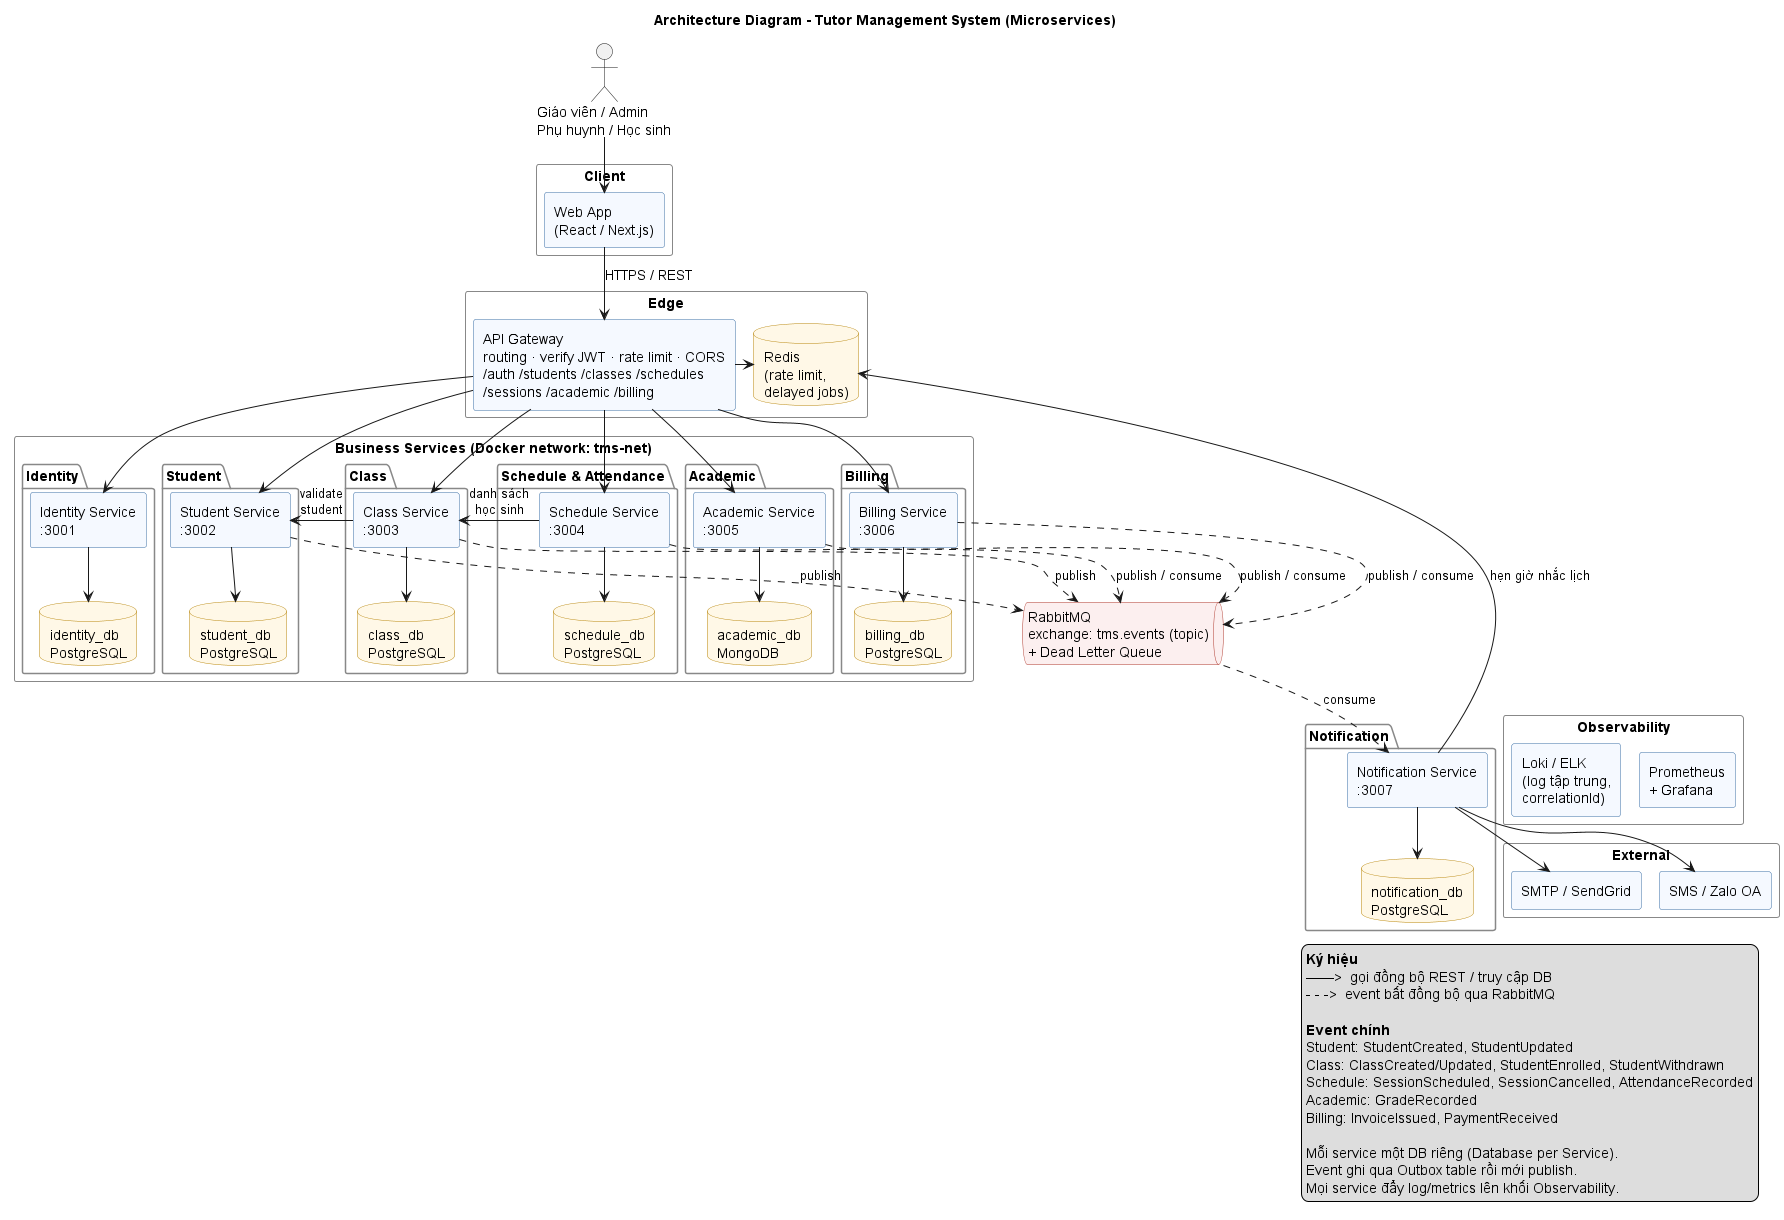

The diagram above was rendered by PlantUML. Its source (embedded in the PNG):
@startuml 02-architecture
' Architecture diagram - Microservices
' Bỏ dòng pragma nếu máy đã cài Graphviz
!pragma layout smetana
title Architecture Diagram - Tutor Management System (Microservices)
top to bottom direction
skinparam componentStyle rectangle
skinparam shadowing false
skinparam nodesep 40
skinparam ranksep 60
skinparam component {
  BackgroundColor #F5F9FF
  BorderColor #3A6EA5
}
skinparam database {
  BackgroundColor #FFF8E7
  BorderColor #B8860B
}
skinparam queue {
  BackgroundColor #FCEFEF
  BorderColor #B03A2E
}
skinparam package {
  BorderColor #888888
}

actor "Giáo viên / Admin\nPhụ huynh / Học sinh" as Users

rectangle "Client" {
  component "Web App\n(React / Next.js)" as Web
}

rectangle "Edge" {
  component "API Gateway\nrouting · verify JWT · rate limit · CORS\n/auth /students /classes /schedules\n/sessions /academic /billing" as GW
  database "Redis\n(rate limit,\ndelayed jobs)" as Redis
}

rectangle "Business Services (Docker network: tms-net)" {
  package "Identity" as PI {
    component "Identity Service\n:3001" as IdS
    database "identity_db\nPostgreSQL" as IdDB
  }
  package "Student" as PS {
    component "Student Service\n:3002" as StS
    database "student_db\nPostgreSQL" as StDB
  }
  package "Class" as PC {
    component "Class Service\n:3003" as ClS
    database "class_db\nPostgreSQL" as ClDB
  }
  package "Schedule & Attendance" as PSc {
    component "Schedule Service\n:3004" as ScS
    database "schedule_db\nPostgreSQL" as ScDB
  }
  package "Academic" as PA {
    component "Academic Service\n:3005" as AcS
    database "academic_db\nMongoDB" as AcDB
  }
  package "Billing" as PB {
    component "Billing Service\n:3006" as BiS
    database "billing_db\nPostgreSQL" as BiDB
  }
}

queue "RabbitMQ\nexchange: tms.events (topic)\n+ Dead Letter Queue" as MQ

package "Notification" as PN {
  component "Notification Service\n:3007" as NoS
  database "notification_db\nPostgreSQL" as NoDB
}

rectangle "External" {
  component "SMTP / SendGrid" as SMTP
  component "SMS / Zalo OA" as SMS
}

rectangle "Observability" {
  component "Loki / ELK\n(log tập trung,\ncorrelationId)" as Log
  component "Prometheus\n+ Grafana" as Mon
}

' --- client -> edge
Users --> Web
Web --> GW : HTTPS / REST
GW -right-> Redis

' --- gateway -> services (đồng bộ)
GW --> IdS
GW --> StS
GW --> ClS
GW --> ScS
GW --> AcS
GW --> BiS

' --- database per service
IdS --> IdDB
StS --> StDB
ClS --> ClDB
ScS --> ScDB
AcS --> AcDB
BiS --> BiDB
NoS --> NoDB

' --- sync calls giữa service
ClS -left-> StS : validate\nstudent
ScS -left-> ClS : danh sách\nhọc sinh

' --- async events (gộp: publish / consume)
StDB -[hidden]-> MQ
StS ..> MQ : publish
ClS ..> MQ : publish
ScS ..> MQ : publish / consume
AcS ..> MQ : publish / consume
BiS ..> MQ : publish / consume

MQ ..> NoS : consume
NoS --> Redis : hẹn giờ nhắc lịch
NoS --> SMTP
NoS --> SMS

PN -[hidden]right-> Log
Log -[hidden]right-> Mon

legend right
  **Ký hiệu**
  ——>  gọi đồng bộ REST / truy cập DB
  - - ->  event bất đồng bộ qua RabbitMQ

  **Event chính**
  Student: StudentCreated, StudentUpdated
  Class: ClassCreated/Updated, StudentEnrolled, StudentWithdrawn
  Schedule: SessionScheduled, SessionCancelled, AttendanceRecorded
  Academic: GradeRecorded
  Billing: InvoiceIssued, PaymentReceived

  Mỗi service một DB riêng (Database per Service).
  Event ghi qua Outbox table rồi mới publish.
  Mọi service đẩy log/metrics lên khối Observability.
endlegend

@enduml